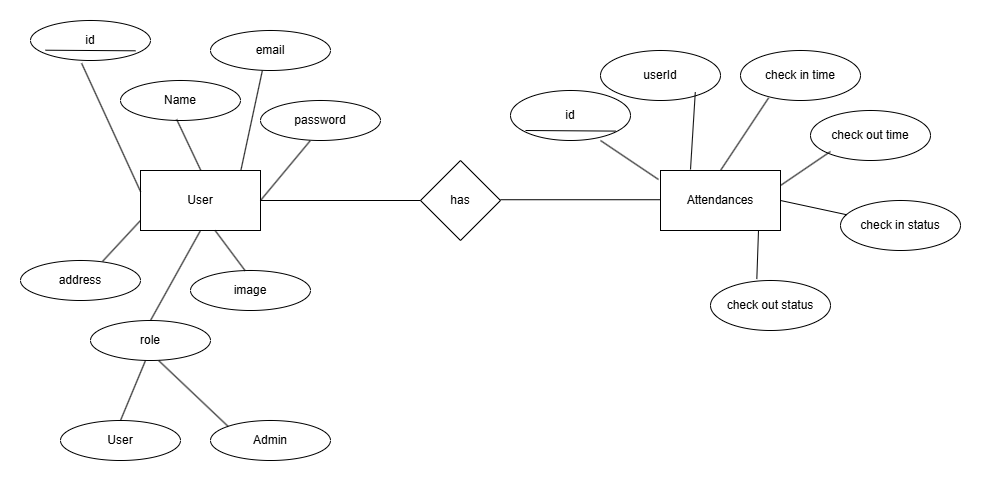

The diagram above was exported from draw.io. Its source (the exported page's mxGraphModel, read from the mxfile embedded in the PNG):
<mxGraphModel dx="1389" dy="765" grid="1" gridSize="10" guides="1" tooltips="1" connect="1" arrows="1" fold="1" page="1" pageScale="1" pageWidth="850" pageHeight="1100" math="0" shadow="0">
  <root>
    <mxCell id="0" />
    <mxCell id="1" parent="0" />
    <mxCell id="nlVCezmWqUS3ffZly1du-1" value="User" style="rounded=0;whiteSpace=wrap;html=1;" vertex="1" parent="1">
      <mxGeometry x="120" y="230" width="120" height="60" as="geometry" />
    </mxCell>
    <mxCell id="nlVCezmWqUS3ffZly1du-2" value="Attendances" style="rounded=0;whiteSpace=wrap;html=1;" vertex="1" parent="1">
      <mxGeometry x="640" y="230" width="120" height="60" as="geometry" />
    </mxCell>
    <mxCell id="nlVCezmWqUS3ffZly1du-3" value="id" style="ellipse;whiteSpace=wrap;html=1;" vertex="1" parent="1">
      <mxGeometry x="10" y="80" width="120" height="40" as="geometry" />
    </mxCell>
    <mxCell id="nlVCezmWqUS3ffZly1du-4" value="role" style="ellipse;whiteSpace=wrap;html=1;" vertex="1" parent="1">
      <mxGeometry x="70" y="380" width="120" height="40" as="geometry" />
    </mxCell>
    <mxCell id="nlVCezmWqUS3ffZly1du-5" value="address" style="ellipse;whiteSpace=wrap;html=1;" vertex="1" parent="1">
      <mxGeometry y="320" width="120" height="40" as="geometry" />
    </mxCell>
    <mxCell id="nlVCezmWqUS3ffZly1du-6" value="Name" style="ellipse;whiteSpace=wrap;html=1;" vertex="1" parent="1">
      <mxGeometry x="100" y="140" width="120" height="40" as="geometry" />
    </mxCell>
    <mxCell id="nlVCezmWqUS3ffZly1du-7" value="email" style="ellipse;whiteSpace=wrap;html=1;" vertex="1" parent="1">
      <mxGeometry x="190" y="90" width="120" height="40" as="geometry" />
    </mxCell>
    <mxCell id="nlVCezmWqUS3ffZly1du-8" value="password" style="ellipse;whiteSpace=wrap;html=1;" vertex="1" parent="1">
      <mxGeometry x="240" y="160" width="120" height="40" as="geometry" />
    </mxCell>
    <mxCell id="nlVCezmWqUS3ffZly1du-17" value="" style="endArrow=none;html=1;rounded=0;" edge="1" parent="1">
      <mxGeometry width="50" height="50" relative="1" as="geometry">
        <mxPoint x="25" y="109.71" as="sourcePoint" />
        <mxPoint x="115" y="110.3" as="targetPoint" />
      </mxGeometry>
    </mxCell>
    <mxCell id="nlVCezmWqUS3ffZly1du-18" value="image" style="ellipse;whiteSpace=wrap;html=1;" vertex="1" parent="1">
      <mxGeometry x="170" y="330" width="120" height="40" as="geometry" />
    </mxCell>
    <mxCell id="nlVCezmWqUS3ffZly1du-19" value="User" style="ellipse;whiteSpace=wrap;html=1;" vertex="1" parent="1">
      <mxGeometry x="40" y="480" width="120" height="40" as="geometry" />
    </mxCell>
    <mxCell id="nlVCezmWqUS3ffZly1du-20" value="Admin" style="ellipse;whiteSpace=wrap;html=1;" vertex="1" parent="1">
      <mxGeometry x="190" y="480" width="120" height="40" as="geometry" />
    </mxCell>
    <mxCell id="nlVCezmWqUS3ffZly1du-21" value="" style="endArrow=none;html=1;rounded=0;exitX=0.5;exitY=0;exitDx=0;exitDy=0;" edge="1" parent="1" source="nlVCezmWqUS3ffZly1du-19">
      <mxGeometry width="50" height="50" relative="1" as="geometry">
        <mxPoint x="75" y="470" as="sourcePoint" />
        <mxPoint x="125" y="420" as="targetPoint" />
      </mxGeometry>
    </mxCell>
    <mxCell id="nlVCezmWqUS3ffZly1du-22" value="" style="endArrow=none;html=1;rounded=0;exitX=0;exitY=0;exitDx=0;exitDy=0;entryX=0.57;entryY=1.007;entryDx=0;entryDy=0;entryPerimeter=0;" edge="1" parent="1" source="nlVCezmWqUS3ffZly1du-20" target="nlVCezmWqUS3ffZly1du-4">
      <mxGeometry width="50" height="50" relative="1" as="geometry">
        <mxPoint x="110" y="490" as="sourcePoint" />
        <mxPoint x="135" y="430" as="targetPoint" />
      </mxGeometry>
    </mxCell>
    <mxCell id="nlVCezmWqUS3ffZly1du-23" value="" style="endArrow=none;html=1;rounded=0;exitX=0.5;exitY=0;exitDx=0;exitDy=0;" edge="1" parent="1" source="nlVCezmWqUS3ffZly1du-4">
      <mxGeometry width="50" height="50" relative="1" as="geometry">
        <mxPoint x="130" y="340" as="sourcePoint" />
        <mxPoint x="180" y="290" as="targetPoint" />
      </mxGeometry>
    </mxCell>
    <mxCell id="nlVCezmWqUS3ffZly1du-24" value="" style="endArrow=none;html=1;rounded=0;exitX=0.455;exitY=0.003;exitDx=0;exitDy=0;exitPerimeter=0;" edge="1" parent="1" source="nlVCezmWqUS3ffZly1du-18">
      <mxGeometry width="50" height="50" relative="1" as="geometry">
        <mxPoint x="220" y="324.15999999999997" as="sourcePoint" />
        <mxPoint x="194.64" y="290" as="targetPoint" />
      </mxGeometry>
    </mxCell>
    <mxCell id="nlVCezmWqUS3ffZly1du-25" value="" style="endArrow=none;html=1;rounded=0;exitX=0.684;exitY=0.021;exitDx=0;exitDy=0;exitPerimeter=0;" edge="1" parent="1" source="nlVCezmWqUS3ffZly1du-5">
      <mxGeometry width="50" height="50" relative="1" as="geometry">
        <mxPoint x="150.36" y="320" as="sourcePoint" />
        <mxPoint x="119.99999999999999" y="280" as="targetPoint" />
      </mxGeometry>
    </mxCell>
    <mxCell id="nlVCezmWqUS3ffZly1du-26" value="" style="endArrow=none;html=1;rounded=0;exitX=0.413;exitY=1.011;exitDx=0;exitDy=0;exitPerimeter=0;" edge="1" parent="1" source="nlVCezmWqUS3ffZly1du-8">
      <mxGeometry width="50" height="50" relative="1" as="geometry">
        <mxPoint x="270.36" y="300" as="sourcePoint" />
        <mxPoint x="240" y="260" as="targetPoint" />
      </mxGeometry>
    </mxCell>
    <mxCell id="nlVCezmWqUS3ffZly1du-27" value="" style="endArrow=none;html=1;rounded=0;exitX=0.455;exitY=0.003;exitDx=0;exitDy=0;exitPerimeter=0;entryX=0.432;entryY=1.004;entryDx=0;entryDy=0;entryPerimeter=0;" edge="1" parent="1" target="nlVCezmWqUS3ffZly1du-7">
      <mxGeometry width="50" height="50" relative="1" as="geometry">
        <mxPoint x="220.36" y="230" as="sourcePoint" />
        <mxPoint x="190" y="190" as="targetPoint" />
      </mxGeometry>
    </mxCell>
    <mxCell id="nlVCezmWqUS3ffZly1du-28" value="" style="endArrow=none;html=1;rounded=0;exitX=0.455;exitY=0.003;exitDx=0;exitDy=0;exitPerimeter=0;entryX=0.468;entryY=0.972;entryDx=0;entryDy=0;entryPerimeter=0;" edge="1" parent="1" target="nlVCezmWqUS3ffZly1du-6">
      <mxGeometry width="50" height="50" relative="1" as="geometry">
        <mxPoint x="180.36" y="230" as="sourcePoint" />
        <mxPoint x="150" y="190" as="targetPoint" />
      </mxGeometry>
    </mxCell>
    <mxCell id="nlVCezmWqUS3ffZly1du-29" value="" style="endArrow=none;html=1;rounded=0;exitX=0.684;exitY=0.021;exitDx=0;exitDy=0;exitPerimeter=0;entryX=0.426;entryY=1.069;entryDx=0;entryDy=0;entryPerimeter=0;" edge="1" parent="1" target="nlVCezmWqUS3ffZly1du-3">
      <mxGeometry width="50" height="50" relative="1" as="geometry">
        <mxPoint x="120" y="251" as="sourcePoint" />
        <mxPoint x="158" y="210" as="targetPoint" />
      </mxGeometry>
    </mxCell>
    <mxCell id="nlVCezmWqUS3ffZly1du-30" value="has" style="rhombus;whiteSpace=wrap;html=1;" vertex="1" parent="1">
      <mxGeometry x="400" y="220" width="80" height="80" as="geometry" />
    </mxCell>
    <mxCell id="nlVCezmWqUS3ffZly1du-31" value="" style="endArrow=none;html=1;rounded=0;entryX=0;entryY=0.5;entryDx=0;entryDy=0;" edge="1" parent="1" target="nlVCezmWqUS3ffZly1du-30">
      <mxGeometry width="50" height="50" relative="1" as="geometry">
        <mxPoint x="240" y="260" as="sourcePoint" />
        <mxPoint x="290" y="220" as="targetPoint" />
      </mxGeometry>
    </mxCell>
    <mxCell id="nlVCezmWqUS3ffZly1du-32" value="" style="endArrow=none;html=1;rounded=0;entryX=0;entryY=0.5;entryDx=0;entryDy=0;" edge="1" parent="1">
      <mxGeometry width="50" height="50" relative="1" as="geometry">
        <mxPoint x="480" y="259.23" as="sourcePoint" />
        <mxPoint x="640" y="259.23" as="targetPoint" />
      </mxGeometry>
    </mxCell>
    <mxCell id="nlVCezmWqUS3ffZly1du-33" value="id" style="ellipse;whiteSpace=wrap;html=1;" vertex="1" parent="1">
      <mxGeometry x="490" y="150" width="120" height="50" as="geometry" />
    </mxCell>
    <mxCell id="nlVCezmWqUS3ffZly1du-34" value="userId" style="ellipse;whiteSpace=wrap;html=1;" vertex="1" parent="1">
      <mxGeometry x="580" y="110" width="120" height="50" as="geometry" />
    </mxCell>
    <mxCell id="nlVCezmWqUS3ffZly1du-35" value="check in status" style="ellipse;whiteSpace=wrap;html=1;" vertex="1" parent="1">
      <mxGeometry x="820" y="260" width="120" height="50" as="geometry" />
    </mxCell>
    <mxCell id="nlVCezmWqUS3ffZly1du-36" value="check out time" style="ellipse;whiteSpace=wrap;html=1;" vertex="1" parent="1">
      <mxGeometry x="790" y="170" width="120" height="50" as="geometry" />
    </mxCell>
    <mxCell id="nlVCezmWqUS3ffZly1du-37" value="check in time" style="ellipse;whiteSpace=wrap;html=1;" vertex="1" parent="1">
      <mxGeometry x="720" y="110" width="120" height="50" as="geometry" />
    </mxCell>
    <mxCell id="nlVCezmWqUS3ffZly1du-38" value="check out status" style="ellipse;whiteSpace=wrap;html=1;" vertex="1" parent="1">
      <mxGeometry x="690" y="340" width="120" height="50" as="geometry" />
    </mxCell>
    <mxCell id="nlVCezmWqUS3ffZly1du-42" value="" style="endArrow=none;html=1;rounded=0;" edge="1" parent="1">
      <mxGeometry width="50" height="50" relative="1" as="geometry">
        <mxPoint x="505" y="190" as="sourcePoint" />
        <mxPoint x="595" y="190.59" as="targetPoint" />
      </mxGeometry>
    </mxCell>
    <mxCell id="nlVCezmWqUS3ffZly1du-43" value="" style="endArrow=none;html=1;rounded=0;entryX=0.234;entryY=0.949;entryDx=0;entryDy=0;entryPerimeter=0;exitX=0.5;exitY=0;exitDx=0;exitDy=0;" edge="1" parent="1" source="nlVCezmWqUS3ffZly1du-2" target="nlVCezmWqUS3ffZly1du-37">
      <mxGeometry width="50" height="50" relative="1" as="geometry">
        <mxPoint x="700" y="220" as="sourcePoint" />
        <mxPoint x="740" y="170" as="targetPoint" />
      </mxGeometry>
    </mxCell>
    <mxCell id="nlVCezmWqUS3ffZly1du-44" value="" style="endArrow=none;html=1;rounded=0;entryX=0.234;entryY=0.949;entryDx=0;entryDy=0;entryPerimeter=0;exitX=0.386;exitY=-0.029;exitDx=0;exitDy=0;exitPerimeter=0;" edge="1" parent="1" source="nlVCezmWqUS3ffZly1du-38">
      <mxGeometry width="50" height="50" relative="1" as="geometry">
        <mxPoint x="690" y="363" as="sourcePoint" />
        <mxPoint x="738" y="290" as="targetPoint" />
      </mxGeometry>
    </mxCell>
    <mxCell id="nlVCezmWqUS3ffZly1du-45" value="" style="endArrow=none;html=1;rounded=0;entryX=0.79;entryY=0.832;entryDx=0;entryDy=0;entryPerimeter=0;exitX=0.386;exitY=-0.029;exitDx=0;exitDy=0;exitPerimeter=0;" edge="1" parent="1" target="nlVCezmWqUS3ffZly1du-34">
      <mxGeometry width="50" height="50" relative="1" as="geometry">
        <mxPoint x="670" y="229" as="sourcePoint" />
        <mxPoint x="672" y="180" as="targetPoint" />
      </mxGeometry>
    </mxCell>
    <mxCell id="nlVCezmWqUS3ffZly1du-46" value="" style="endArrow=none;html=1;rounded=0;entryX=0.75;entryY=1;entryDx=0;entryDy=0;entryPerimeter=0;exitX=0.386;exitY=-0.029;exitDx=0;exitDy=0;exitPerimeter=0;" edge="1" parent="1" target="nlVCezmWqUS3ffZly1du-33">
      <mxGeometry width="50" height="50" relative="1" as="geometry">
        <mxPoint x="638" y="239" as="sourcePoint" />
        <mxPoint x="640" y="190" as="targetPoint" />
      </mxGeometry>
    </mxCell>
    <mxCell id="nlVCezmWqUS3ffZly1du-47" value="" style="endArrow=none;html=1;rounded=0;entryX=0.234;entryY=0.949;entryDx=0;entryDy=0;entryPerimeter=0;exitX=1;exitY=0.25;exitDx=0;exitDy=0;" edge="1" parent="1" source="nlVCezmWqUS3ffZly1du-2">
      <mxGeometry width="50" height="50" relative="1" as="geometry">
        <mxPoint x="808" y="260" as="sourcePoint" />
        <mxPoint x="810" y="211" as="targetPoint" />
      </mxGeometry>
    </mxCell>
    <mxCell id="nlVCezmWqUS3ffZly1du-48" value="" style="endArrow=none;html=1;rounded=0;exitX=1;exitY=0.25;exitDx=0;exitDy=0;" edge="1" parent="1" target="nlVCezmWqUS3ffZly1du-35">
      <mxGeometry width="50" height="50" relative="1" as="geometry">
        <mxPoint x="760" y="255" as="sourcePoint" />
        <mxPoint x="810" y="221" as="targetPoint" />
        <Array as="points">
          <mxPoint x="760" y="260" />
        </Array>
      </mxGeometry>
    </mxCell>
  </root>
</mxGraphModel>